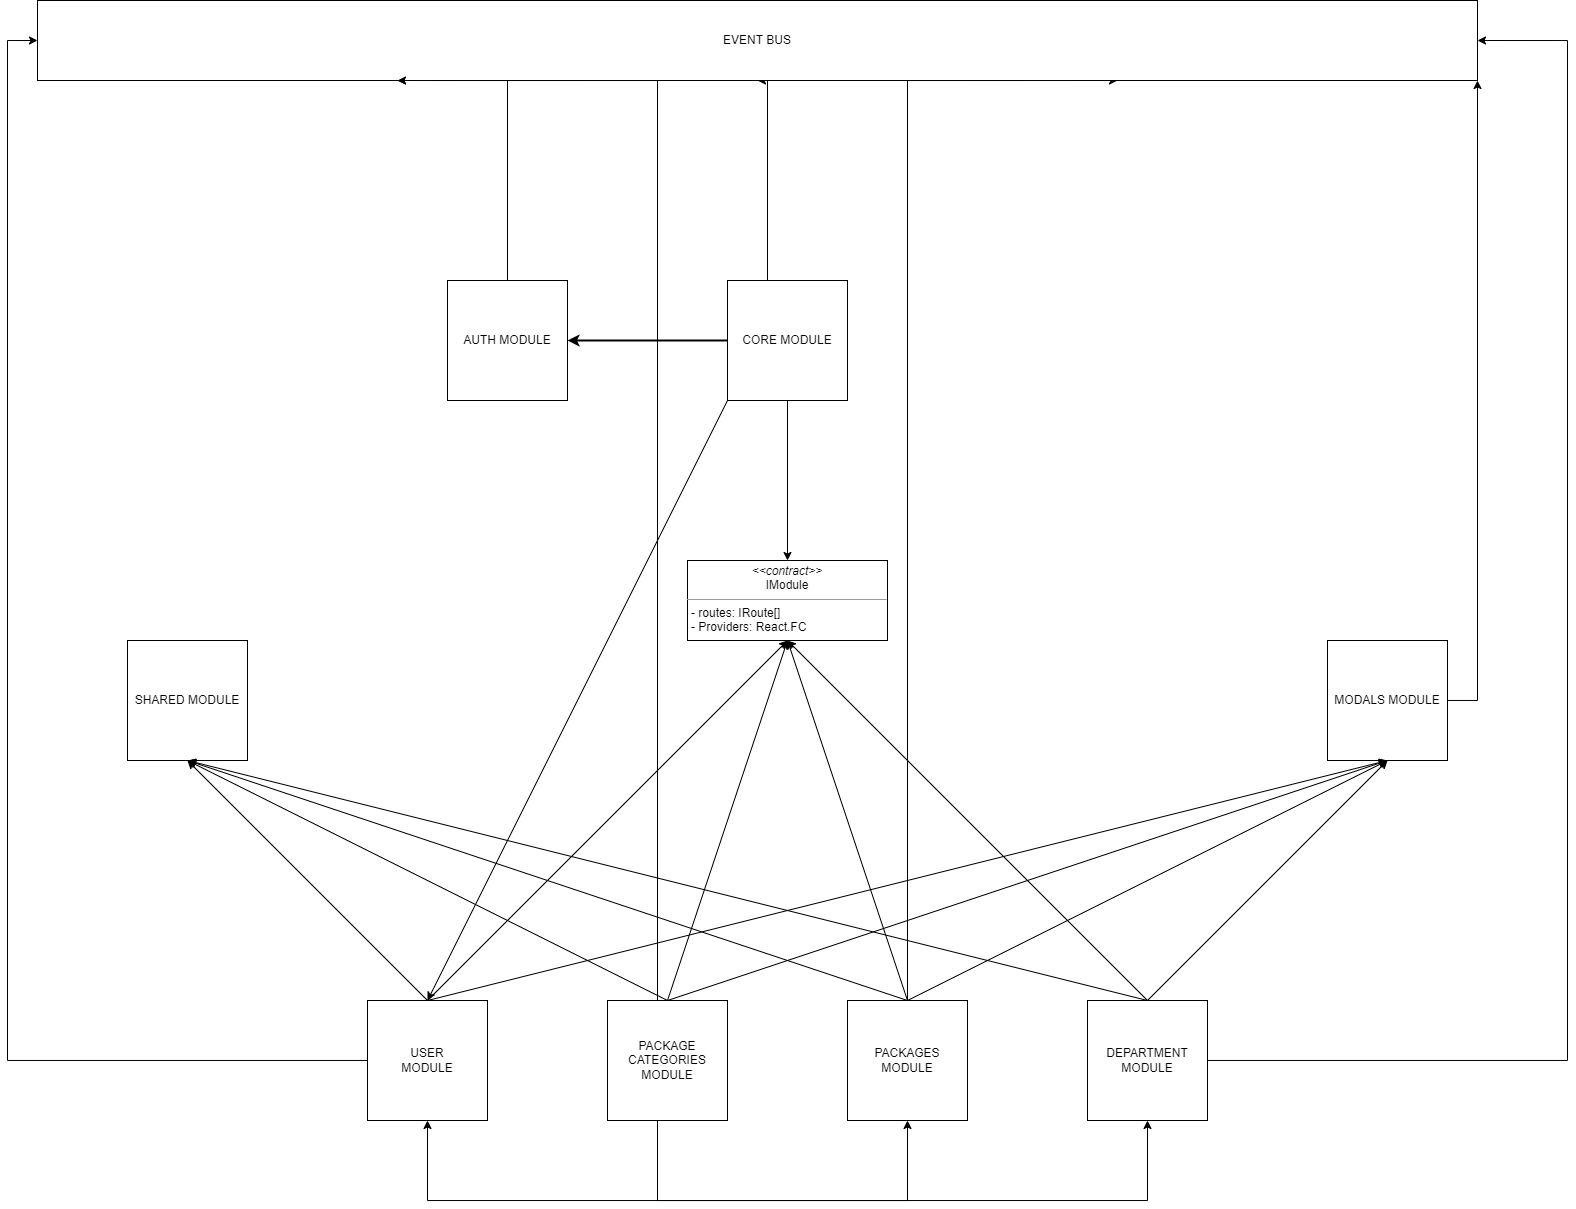

The diagram above was exported from draw.io. Its source (the exported page's mxGraphModel, read from the mxfile embedded in the PNG):
<mxGraphModel dx="1542" dy="1389" grid="1" gridSize="10" guides="1" tooltips="1" connect="1" arrows="1" fold="1" page="1" pageScale="1" pageWidth="850" pageHeight="1100" math="0" shadow="0">
  <root>
    <mxCell id="0" />
    <mxCell id="1" parent="0" />
    <mxCell id="30" style="edgeStyle=orthogonalEdgeStyle;rounded=0;orthogonalLoop=1;jettySize=auto;html=1;entryX=0;entryY=0.5;entryDx=0;entryDy=0;" parent="1" source="ue6rptJLacDYkeUVPI07-1" target="ue6rptJLacDYkeUVPI07-23" edge="1">
      <mxGeometry relative="1" as="geometry">
        <Array as="points">
          <mxPoint x="-400" y="740" />
          <mxPoint x="-400" y="-280" />
        </Array>
      </mxGeometry>
    </mxCell>
    <mxCell id="ue6rptJLacDYkeUVPI07-1" value="USER&lt;br&gt;MODULE" style="whiteSpace=wrap;html=1;aspect=fixed;rounded=0;" parent="1" vertex="1">
      <mxGeometry x="-40" y="680" width="120" height="120" as="geometry" />
    </mxCell>
    <mxCell id="11" style="edgeStyle=orthogonalEdgeStyle;rounded=0;orthogonalLoop=1;jettySize=auto;html=1;entryX=0.5;entryY=1;entryDx=0;entryDy=0;" parent="1" source="ue6rptJLacDYkeUVPI07-2" target="ue6rptJLacDYkeUVPI07-1" edge="1">
      <mxGeometry relative="1" as="geometry">
        <Array as="points">
          <mxPoint x="250" y="880" />
          <mxPoint x="20" y="880" />
        </Array>
      </mxGeometry>
    </mxCell>
    <mxCell id="12" style="edgeStyle=orthogonalEdgeStyle;rounded=0;orthogonalLoop=1;jettySize=auto;html=1;entryX=0.5;entryY=1;entryDx=0;entryDy=0;" parent="1" source="ue6rptJLacDYkeUVPI07-2" target="ue6rptJLacDYkeUVPI07-4" edge="1">
      <mxGeometry relative="1" as="geometry">
        <Array as="points">
          <mxPoint x="250" y="880" />
          <mxPoint x="500" y="880" />
        </Array>
      </mxGeometry>
    </mxCell>
    <mxCell id="13" style="edgeStyle=orthogonalEdgeStyle;rounded=0;orthogonalLoop=1;jettySize=auto;html=1;entryX=0.5;entryY=1;entryDx=0;entryDy=0;" parent="1" source="ue6rptJLacDYkeUVPI07-2" target="ue6rptJLacDYkeUVPI07-5" edge="1">
      <mxGeometry relative="1" as="geometry">
        <Array as="points">
          <mxPoint x="250" y="880" />
          <mxPoint x="740" y="880" />
        </Array>
      </mxGeometry>
    </mxCell>
    <mxCell id="35" style="edgeStyle=orthogonalEdgeStyle;rounded=0;orthogonalLoop=1;jettySize=auto;html=1;entryX=0.25;entryY=1;entryDx=0;entryDy=0;" parent="1" source="ue6rptJLacDYkeUVPI07-2" target="ue6rptJLacDYkeUVPI07-23" edge="1">
      <mxGeometry relative="1" as="geometry">
        <Array as="points">
          <mxPoint x="250" y="-240" />
        </Array>
      </mxGeometry>
    </mxCell>
    <mxCell id="ue6rptJLacDYkeUVPI07-2" value="PACKAGE CATEGORIES MODULE" style="whiteSpace=wrap;html=1;aspect=fixed;rounded=0;" parent="1" vertex="1">
      <mxGeometry x="200" y="680" width="120" height="120" as="geometry" />
    </mxCell>
    <mxCell id="34" style="edgeStyle=orthogonalEdgeStyle;rounded=0;orthogonalLoop=1;jettySize=auto;html=1;entryX=0.75;entryY=1;entryDx=0;entryDy=0;" parent="1" source="ue6rptJLacDYkeUVPI07-4" target="ue6rptJLacDYkeUVPI07-23" edge="1">
      <mxGeometry relative="1" as="geometry">
        <Array as="points">
          <mxPoint x="500" y="-240" />
        </Array>
      </mxGeometry>
    </mxCell>
    <mxCell id="ue6rptJLacDYkeUVPI07-4" value="PACKAGES MODULE" style="whiteSpace=wrap;html=1;aspect=fixed;rounded=0;" parent="1" vertex="1">
      <mxGeometry x="440" y="680" width="120" height="120" as="geometry" />
    </mxCell>
    <mxCell id="32" style="edgeStyle=orthogonalEdgeStyle;rounded=0;orthogonalLoop=1;jettySize=auto;html=1;entryX=1;entryY=0.5;entryDx=0;entryDy=0;" parent="1" source="ue6rptJLacDYkeUVPI07-5" target="ue6rptJLacDYkeUVPI07-23" edge="1">
      <mxGeometry relative="1" as="geometry">
        <mxPoint x="840" y="620" as="targetPoint" />
        <Array as="points">
          <mxPoint x="1160" y="740" />
          <mxPoint x="1160" y="-280" />
        </Array>
      </mxGeometry>
    </mxCell>
    <mxCell id="ue6rptJLacDYkeUVPI07-5" value="DEPARTMENT MODULE" style="whiteSpace=wrap;html=1;aspect=fixed;rounded=0;" parent="1" vertex="1">
      <mxGeometry x="680" y="680" width="120" height="120" as="geometry" />
    </mxCell>
    <mxCell id="ue6rptJLacDYkeUVPI07-10" value="SHARED MODULE" style="whiteSpace=wrap;html=1;aspect=fixed;rounded=0;" parent="1" vertex="1">
      <mxGeometry x="-280" y="320" width="120" height="120" as="geometry" />
    </mxCell>
    <mxCell id="44" style="edgeStyle=orthogonalEdgeStyle;rounded=0;orthogonalLoop=1;jettySize=auto;html=1;entryX=0.5;entryY=1;entryDx=0;entryDy=0;" parent="1" source="ue6rptJLacDYkeUVPI07-11" target="ue6rptJLacDYkeUVPI07-23" edge="1">
      <mxGeometry relative="1" as="geometry">
        <Array as="points">
          <mxPoint x="360" y="-240" />
        </Array>
      </mxGeometry>
    </mxCell>
    <mxCell id="ue6rptJLacDYkeUVPI07-11" value="CORE MODULE" style="whiteSpace=wrap;html=1;aspect=fixed;rounded=0;" parent="1" vertex="1">
      <mxGeometry x="320" y="-40" width="120" height="120" as="geometry" />
    </mxCell>
    <mxCell id="ue6rptJLacDYkeUVPI07-23" value="EVENT BUS" style="rounded=0;whiteSpace=wrap;html=1;" parent="1" vertex="1">
      <mxGeometry x="-370" y="-320" width="1440" height="80" as="geometry" />
    </mxCell>
    <mxCell id="45" style="edgeStyle=orthogonalEdgeStyle;rounded=0;orthogonalLoop=1;jettySize=auto;html=1;entryX=1;entryY=1;entryDx=0;entryDy=0;" parent="1" source="0BoafNFy9-7zSsJSf0pP-11" target="ue6rptJLacDYkeUVPI07-23" edge="1">
      <mxGeometry relative="1" as="geometry">
        <Array as="points">
          <mxPoint x="1070" y="380" />
        </Array>
      </mxGeometry>
    </mxCell>
    <mxCell id="0BoafNFy9-7zSsJSf0pP-11" value="MODALS MODULE" style="whiteSpace=wrap;html=1;aspect=fixed;rounded=0;" parent="1" vertex="1">
      <mxGeometry x="920" y="320" width="120" height="120" as="geometry" />
    </mxCell>
    <mxCell id="15" value="" style="endArrow=classic;html=1;rounded=0;exitX=0.5;exitY=0;exitDx=0;exitDy=0;entryX=0.5;entryY=1;entryDx=0;entryDy=0;" parent="1" source="ue6rptJLacDYkeUVPI07-1" target="ue6rptJLacDYkeUVPI07-10" edge="1">
      <mxGeometry width="50" height="50" relative="1" as="geometry">
        <mxPoint x="670" y="390" as="sourcePoint" />
        <mxPoint x="720" y="340" as="targetPoint" />
      </mxGeometry>
    </mxCell>
    <mxCell id="19" value="" style="endArrow=classic;html=1;rounded=0;exitX=0.5;exitY=0;exitDx=0;exitDy=0;entryX=0.5;entryY=1;entryDx=0;entryDy=0;" parent="1" source="ue6rptJLacDYkeUVPI07-2" target="ue6rptJLacDYkeUVPI07-10" edge="1">
      <mxGeometry width="50" height="50" relative="1" as="geometry">
        <mxPoint x="430" y="390" as="sourcePoint" />
        <mxPoint x="20" y="420" as="targetPoint" />
      </mxGeometry>
    </mxCell>
    <mxCell id="20" value="" style="endArrow=classic;html=1;rounded=0;exitX=0.5;exitY=0;exitDx=0;exitDy=0;entryX=0.5;entryY=1;entryDx=0;entryDy=0;" parent="1" source="ue6rptJLacDYkeUVPI07-4" target="ue6rptJLacDYkeUVPI07-10" edge="1">
      <mxGeometry width="50" height="50" relative="1" as="geometry">
        <mxPoint x="430" y="390" as="sourcePoint" />
        <mxPoint x="480" y="340" as="targetPoint" />
      </mxGeometry>
    </mxCell>
    <mxCell id="21" value="" style="endArrow=classic;html=1;rounded=0;exitX=0.5;exitY=0;exitDx=0;exitDy=0;entryX=0.5;entryY=1;entryDx=0;entryDy=0;" parent="1" source="ue6rptJLacDYkeUVPI07-5" target="ue6rptJLacDYkeUVPI07-10" edge="1">
      <mxGeometry width="50" height="50" relative="1" as="geometry">
        <mxPoint x="430" y="390" as="sourcePoint" />
        <mxPoint x="480" y="340" as="targetPoint" />
      </mxGeometry>
    </mxCell>
    <mxCell id="22" value="" style="endArrow=classic;html=1;rounded=0;exitX=0.5;exitY=0;exitDx=0;exitDy=0;entryX=0.5;entryY=1;entryDx=0;entryDy=0;" parent="1" source="ue6rptJLacDYkeUVPI07-1" target="0BoafNFy9-7zSsJSf0pP-11" edge="1">
      <mxGeometry width="50" height="50" relative="1" as="geometry">
        <mxPoint x="430" y="460" as="sourcePoint" />
        <mxPoint x="480" y="410" as="targetPoint" />
      </mxGeometry>
    </mxCell>
    <mxCell id="23" value="" style="endArrow=classic;html=1;rounded=0;exitX=0.5;exitY=0;exitDx=0;exitDy=0;entryX=0.5;entryY=1;entryDx=0;entryDy=0;" parent="1" source="ue6rptJLacDYkeUVPI07-2" target="0BoafNFy9-7zSsJSf0pP-11" edge="1">
      <mxGeometry width="50" height="50" relative="1" as="geometry">
        <mxPoint x="430" y="460" as="sourcePoint" />
        <mxPoint x="480" y="410" as="targetPoint" />
      </mxGeometry>
    </mxCell>
    <mxCell id="24" value="" style="endArrow=classic;html=1;rounded=0;exitX=0.5;exitY=0;exitDx=0;exitDy=0;entryX=0.5;entryY=1;entryDx=0;entryDy=0;" parent="1" source="ue6rptJLacDYkeUVPI07-4" target="0BoafNFy9-7zSsJSf0pP-11" edge="1">
      <mxGeometry width="50" height="50" relative="1" as="geometry">
        <mxPoint x="430" y="460" as="sourcePoint" />
        <mxPoint x="480" y="410" as="targetPoint" />
      </mxGeometry>
    </mxCell>
    <mxCell id="25" value="" style="endArrow=classic;html=1;rounded=0;exitX=0.5;exitY=0;exitDx=0;exitDy=0;entryX=0.5;entryY=1;entryDx=0;entryDy=0;" parent="1" source="ue6rptJLacDYkeUVPI07-5" target="0BoafNFy9-7zSsJSf0pP-11" edge="1">
      <mxGeometry width="50" height="50" relative="1" as="geometry">
        <mxPoint x="430" y="460" as="sourcePoint" />
        <mxPoint x="480" y="410" as="targetPoint" />
      </mxGeometry>
    </mxCell>
    <mxCell id="55" style="edgeStyle=orthogonalEdgeStyle;rounded=0;orthogonalLoop=1;jettySize=auto;html=1;entryX=0.25;entryY=1;entryDx=0;entryDy=0;" parent="1" source="48" target="ue6rptJLacDYkeUVPI07-23" edge="1">
      <mxGeometry relative="1" as="geometry">
        <Array as="points">
          <mxPoint x="100" y="-240" />
        </Array>
      </mxGeometry>
    </mxCell>
    <mxCell id="48" value="AUTH MODULE" style="whiteSpace=wrap;html=1;aspect=fixed;" parent="1" vertex="1">
      <mxGeometry x="40" y="-40" width="120" height="120" as="geometry" />
    </mxCell>
    <mxCell id="49" value="" style="endArrow=classic;html=1;rounded=0;entryX=0.5;entryY=1;entryDx=0;entryDy=0;exitX=0.5;exitY=0;exitDx=0;exitDy=0;" parent="1" source="ue6rptJLacDYkeUVPI07-5" target="62" edge="1">
      <mxGeometry width="50" height="50" relative="1" as="geometry">
        <mxPoint x="480" y="470" as="sourcePoint" />
        <mxPoint x="380" y="360" as="targetPoint" />
      </mxGeometry>
    </mxCell>
    <mxCell id="50" value="" style="endArrow=classic;html=1;rounded=0;entryX=0.5;entryY=1;entryDx=0;entryDy=0;exitX=0.5;exitY=0;exitDx=0;exitDy=0;" parent="1" source="ue6rptJLacDYkeUVPI07-4" target="62" edge="1">
      <mxGeometry width="50" height="50" relative="1" as="geometry">
        <mxPoint x="480" y="470" as="sourcePoint" />
        <mxPoint x="380" y="360" as="targetPoint" />
      </mxGeometry>
    </mxCell>
    <mxCell id="51" value="" style="endArrow=classic;html=1;rounded=0;entryX=0.5;entryY=1;entryDx=0;entryDy=0;exitX=0.5;exitY=0;exitDx=0;exitDy=0;" parent="1" source="ue6rptJLacDYkeUVPI07-2" target="62" edge="1">
      <mxGeometry width="50" height="50" relative="1" as="geometry">
        <mxPoint x="480" y="470" as="sourcePoint" />
        <mxPoint x="380" y="360" as="targetPoint" />
      </mxGeometry>
    </mxCell>
    <mxCell id="52" value="" style="endArrow=classic;html=1;rounded=0;entryX=0.5;entryY=1;entryDx=0;entryDy=0;exitX=0.5;exitY=0;exitDx=0;exitDy=0;" parent="1" source="ue6rptJLacDYkeUVPI07-1" target="62" edge="1">
      <mxGeometry width="50" height="50" relative="1" as="geometry">
        <mxPoint x="480" y="470" as="sourcePoint" />
        <mxPoint x="380" y="360" as="targetPoint" />
      </mxGeometry>
    </mxCell>
    <mxCell id="56" value="" style="endArrow=classic;html=1;rounded=0;strokeWidth=2;exitX=0;exitY=0.5;exitDx=0;exitDy=0;entryX=1;entryY=0.5;entryDx=0;entryDy=0;" parent="1" source="ue6rptJLacDYkeUVPI07-11" target="48" edge="1">
      <mxGeometry width="50" height="50" relative="1" as="geometry">
        <mxPoint x="320" y="140" as="sourcePoint" />
        <mxPoint x="160" y="150" as="targetPoint" />
      </mxGeometry>
    </mxCell>
    <mxCell id="60" value="" style="endArrow=classic;html=1;rounded=0;exitX=0.5;exitY=1;exitDx=0;exitDy=0;entryX=0.5;entryY=0;entryDx=0;entryDy=0;" parent="1" source="ue6rptJLacDYkeUVPI07-11" target="62" edge="1">
      <mxGeometry width="50" height="50" relative="1" as="geometry">
        <mxPoint x="470" y="370" as="sourcePoint" />
        <mxPoint x="380" y="240.00000000000023" as="targetPoint" />
      </mxGeometry>
    </mxCell>
    <mxCell id="61" value="" style="endArrow=classic;html=1;rounded=0;exitX=0;exitY=1;exitDx=0;exitDy=0;entryX=0.5;entryY=0;entryDx=0;entryDy=0;" parent="1" source="ue6rptJLacDYkeUVPI07-11" target="ue6rptJLacDYkeUVPI07-1" edge="1">
      <mxGeometry width="50" height="50" relative="1" as="geometry">
        <mxPoint x="470" y="370" as="sourcePoint" />
        <mxPoint x="520" y="320" as="targetPoint" />
      </mxGeometry>
    </mxCell>
    <mxCell id="62" value="&lt;p style=&quot;margin:0px;margin-top:4px;text-align:center;&quot;&gt;&lt;i&gt;&amp;lt;&amp;lt;contract&amp;gt;&amp;gt;&lt;br&gt;&lt;/i&gt;IModule&lt;/p&gt;&lt;hr size=&quot;1&quot;&gt;&lt;p style=&quot;margin:0px;margin-left:4px;&quot;&gt;&lt;/p&gt;&lt;p style=&quot;margin:0px;margin-left:4px;&quot;&gt;- routes: IRoute[]&lt;br&gt;- Providers: React.FC&lt;/p&gt;" style="verticalAlign=top;align=left;overflow=fill;fontSize=12;fontFamily=Helvetica;html=1;" parent="1" vertex="1">
      <mxGeometry x="280" y="240" width="200" height="80" as="geometry" />
    </mxCell>
  </root>
</mxGraphModel>